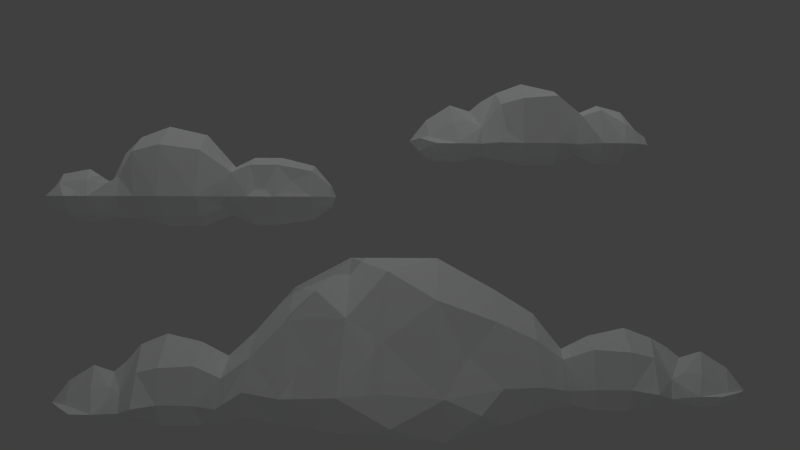 # Source: clouds.blend  (saved by Blender 2.69.0; exported with 4.5.12 LTS)
import bpy
from mathutils import Matrix  # noqa: F401  (used for matrix-valued properties, if any)

bpy.ops.wm.read_factory_settings(use_empty=True)
scene = bpy.context.scene
scene.name = 'Scene'

# ---- collections
col_collection_1 = bpy.data.collections.new('Collection 1'); scene.collection.children.link(col_collection_1)

# ---- materials (node trees are filled in below, after node groups)
mat_cloud1 = bpy.data.materials.new('cloud1')
mat_cloud1.alpha_threshold = 0.0
mat_cloud1.use_transparent_shadow = False
mat_cloud1.diffuse_color = (0.8573, 0.8689, 0.8689, 1.0)
mat_cloud1.roughness = 0.5
mat_cloud1.specular_intensity = 0.0
mat_cloud1.line_color = (0.0, 0.0, 0.0, 1.0)
mat_cloud2_001 = bpy.data.materials.new('cloud2.001')
mat_cloud2_001.alpha_threshold = 0.0
mat_cloud2_001.use_transparent_shadow = False
mat_cloud2_001.roughness = 0.5
mat_cloud2_001.specular_intensity = 0.0
mat_cloud2_001.line_color = (0.0, 0.0, 0.0, 1.0)
mat_cloud2 = bpy.data.materials.new('cloud2')
mat_cloud2.alpha_threshold = 0.0
mat_cloud2.use_transparent_shadow = False
mat_cloud2.roughness = 0.5
mat_cloud2.specular_intensity = 0.08763
mat_cloud2.line_color = (0.0, 0.0, 0.0, 1.0)

# ---- material node trees

# ---- world
world_world = bpy.data.worlds.new('World'); scene.world = world_world
world_world.color = (0.05088, 0.05088, 0.05088)
world_world.use_sun_shadow = False
world_world.sun_shadow_jitter_overblur = 0.0
world_world.cycles.sampling_method = 'MANUAL'
world_world.cycles.sample_map_resolution = 256

# ---- cameras
cam_camera = bpy.data.cameras.new('Camera')
cam_camera.clip_end = 100.0
cam_camera.lens = 35.0
cam_camera.sensor_width = 32.0
cam_camera.sensor_height = 18.0
cam_camera.ortho_scale = 7.314
cam_camera.dof.focus_distance = 0.0
cam_camera.dof.aperture_fstop = 128.0

# ---- lights
light_lamp_005 = bpy.data.lights.new('Lamp.005', 'POINT')
light_lamp_005.transmission_factor = 0.0
light_lamp_005.cutoff_distance = 30.0
light_lamp_005.energy = 36.0
light_lamp_005.shadow_buffer_clip_start = 1.001
light_lamp_005.shadow_soft_size = 0.1
light_lamp_005.shadow_maximum_resolution = 0.006
light_lamp_005.use_absolute_resolution = True
light_lamp_005.cycles.use_multiple_importance_sampling = False
light_lamp_004 = bpy.data.lights.new('Lamp.004', 'POINT')
light_lamp_004.transmission_factor = 0.0
light_lamp_004.cutoff_distance = 30.0
light_lamp_004.energy = 56.0
light_lamp_004.shadow_buffer_clip_start = 1.001
light_lamp_004.shadow_soft_size = 0.1
light_lamp_004.shadow_maximum_resolution = 0.006
light_lamp_004.use_absolute_resolution = True
light_lamp_004.cycles.use_multiple_importance_sampling = False
light_lamp_003 = bpy.data.lights.new('Lamp.003', 'POINT')
light_lamp_003.transmission_factor = 0.0
light_lamp_003.cutoff_distance = 30.0
light_lamp_003.energy = 100.0
light_lamp_003.shadow_buffer_clip_start = 1.001
light_lamp_003.shadow_soft_size = 0.1
light_lamp_003.shadow_maximum_resolution = 0.006
light_lamp_003.use_absolute_resolution = True
light_lamp_003.cycles.use_multiple_importance_sampling = False
light_lamp_002 = bpy.data.lights.new('Lamp.002', 'POINT')
light_lamp_002.transmission_factor = 0.0
light_lamp_002.cutoff_distance = 30.0
light_lamp_002.energy = 100.0
light_lamp_002.shadow_buffer_clip_start = 1.001
light_lamp_002.shadow_soft_size = 0.1
light_lamp_002.shadow_maximum_resolution = 0.006
light_lamp_002.use_absolute_resolution = True
light_lamp_002.cycles.use_multiple_importance_sampling = False
light_lamp_001 = bpy.data.lights.new('Lamp.001', 'POINT')
light_lamp_001.transmission_factor = 0.0
light_lamp_001.cutoff_distance = 30.0
light_lamp_001.energy = 100.0
light_lamp_001.shadow_buffer_clip_start = 1.001
light_lamp_001.shadow_soft_size = 0.1
light_lamp_001.shadow_maximum_resolution = 0.006
light_lamp_001.use_absolute_resolution = True
light_lamp_001.cycles.use_multiple_importance_sampling = False
light_lamp = bpy.data.lights.new('Lamp', 'POINT')
light_lamp.transmission_factor = 0.0
light_lamp.cutoff_distance = 30.0
light_lamp.energy = 100.0
light_lamp.shadow_buffer_clip_start = 1.001
light_lamp.shadow_soft_size = 0.1
light_lamp.shadow_maximum_resolution = 0.006
light_lamp.use_absolute_resolution = True
light_lamp.cycles.use_multiple_importance_sampling = False

# ---- meshes
me_plane_002 = bpy.data.meshes.new('Plane.002')
me_plane_002.from_pydata([(-7.176, 4.173, -4.512), (-8.485, 4.173, -6.036), (-7.77, 4.173, -6.072), (-7.16, 4.173, -5.973), (-6.792, 4.173, -4.067), (-6.131, 4.173, -3.8), (-5.258, 4.173, -3.997), (-4.594, 4.173, -4.34), (-4.732, 4.173, -6.084), (-5.284, 4.173, -6.184), (-6.134, 4.173, -6.184), (-6.74, 4.173, -6.029), (-8.889, 4.173, -5.767), (-9.052, 4.173, -5.548), (-8.621, 4.173, -4.999), (-7.992, 4.173, -4.604), (-7.482, 4.173, -4.763), (-7.176, 4.793, -5.63), (-8.301, 3.376, -5.682), (-7.77, 3.376, -5.682), (-7.16, 3.514, -5.677), (-6.792, 5.09, -5.438), (-6.131, 5.288, -5.334), (-5.258, 5.137, -5.339), (-4.594, 4.844, -5.373), (-4.732, 3.342, -5.516), (-5.284, 3.22, -5.409), (-6.134, 3.22, -5.409), (-6.74, 3.146, -5.498), (-8.78, 3.702, -5.52), (-8.621, 4.683, -5.634), (-7.992, 4.795, -5.63), (-7.482, 4.476, -5.641), (-4.594, 4.694, -4.812), (-2.94, 4.103, -2.623), (-3.078, 4.103, -5.936), (-2.94, 5.722, -5.163), (-3.078, 2.631, -5.119), (-4.594, 3.337, -4.771), (-2.94, 5.361, -3.199), (-2.94, 2.97, -3.309), (-2.94, 5.37, -5.817), (-3.078, 3.397, -5.897), (-4.594, 4.698, -5.949), (-4.049, 3.579, -5.733), (-3.911, 5.116, -5.852), (-3.911, 3.247, -4.27), (-3.911, 5.11, -4.131), (-7.176, 4.612, -5.813), (-6.792, 4.846, -5.945), (-6.131, 5.001, -6.033), (-5.258, 4.882, -5.966), (-7.482, 4.363, -5.892), (-8.621, 4.478, -6.014), (-7.992, 4.566, -6.085), (-7.176, 4.671, -5.247), (-6.769, 4.914, -4.703), (-6.131, 5.058, -4.559), (-5.258, 4.948, -4.669), (-7.482, 4.453, -5.477), (-8.621, 4.567, -5.545), (-7.992, 4.567, -5.091), (-7.176, 3.714, -5.219), (-6.699, 3.47, -4.676), (-6.131, 3.325, -4.533), (-5.258, 3.311, -4.476), (-7.472, 3.795, -5.083), (-8.54, 3.769, -5.537), (-7.912, 3.769, -5.082), (-8.301, 3.714, -5.876), (-7.77, 3.714, -5.876), (-7.16, 3.811, -5.805), (-4.049, 3.077, -5.05), (-3.911, 5.391, -5.137), (-3.911, 4.246, -5.852), (-3.911, 4.129, -3.717), (-4.732, 3.88, -5.882), (-5.284, 3.605, -5.956), (-6.134, 3.605, -5.956), (-6.74, 3.757, -5.845), (-8.795, 3.942, -5.818), (-1.547, 4.073, -1.877), (-1.719, 4.073, -6.264), (-1.547, 6.102, -5.217), (-1.719, 2.289, -5.011), (-1.547, 5.649, -2.656), (-1.547, 2.836, -3.258), (-1.547, 5.66, -6.046), (-1.719, 3.051, -5.977), (6.212, 4.173, -4.03), (7.521, 4.173, -5.554), (6.806, 4.173, -5.59), (6.196, 4.173, -5.491), (5.828, 4.173, -3.808), (5.167, 4.173, -3.565), (4.293, 4.173, -3.762), (3.63, 4.173, -4.096), (3.768, 4.173, -5.602), (4.32, 4.173, -5.702), (5.17, 4.173, -5.702), (5.776, 4.173, -5.547), (7.924, 4.173, -5.285), (8.088, 4.173, -5.066), (7.657, 4.173, -4.517), (7.028, 4.173, -4.123), (6.518, 4.173, -4.281), (6.212, 4.793, -5.148), (7.337, 3.492, -5.11), (6.806, 3.492, -5.11), (6.196, 3.613, -5.195), (5.828, 5.09, -4.956), (5.167, 5.288, -4.852), (4.293, 5.137, -4.857), (3.63, 4.844, -4.891), (3.768, 3.613, -5.034), (4.32, 3.22, -4.927), (5.17, 3.22, -4.927), (5.776, 3.146, -5.016), (7.816, 3.702, -5.038), (7.657, 4.683, -5.152), (7.028, 4.795, -5.148), (6.518, 4.476, -5.16), (3.63, 4.694, -4.331), (1.976, 4.103, -2.635), (2.114, 4.103, -5.882), (1.976, 5.722, -5.108), (2.114, 2.752, -4.849), (3.63, 3.703, -4.289), (1.976, 5.361, -3.212), (1.976, 2.97, -3.322), (1.976, 5.37, -5.763), (2.114, 3.397, -5.842), (3.63, 4.698, -5.467), (3.085, 3.579, -5.54), (2.947, 5.116, -5.659), (2.947, 3.247, -3.788), (2.947, 5.11, -3.649), (6.212, 4.612, -5.331), (5.828, 4.846, -5.463), (5.167, 5.001, -5.551), (4.293, 4.882, -5.484), (6.518, 4.363, -5.41), (7.657, 4.478, -5.532), (7.028, 4.566, -5.603), (6.212, 4.671, -4.765), (5.805, 4.914, -4.221), (5.167, 5.058, -4.077), (4.293, 4.948, -4.187), (6.518, 4.453, -4.995), (7.657, 4.567, -5.064), (7.028, 4.567, -4.609), (6.212, 3.714, -4.737), (5.735, 3.47, -4.194), (5.167, 3.325, -4.051), (4.293, 3.311, -3.995), (6.508, 3.795, -4.601), (7.576, 3.769, -5.055), (6.948, 3.769, -4.601), (7.337, 3.714, -5.394), (6.806, 3.714, -5.394), (6.196, 3.811, -5.323), (3.085, 3.077, -4.857), (2.947, 5.391, -4.944), (3.085, 4.129, -5.81), (2.947, 4.129, -3.235), (3.768, 3.88, -5.4), (4.32, 3.605, -5.474), (5.17, 3.605, -5.474), (5.776, 3.757, -5.363), (7.831, 3.942, -5.336), (0.5826, 4.073, -1.877), (0.7555, 4.073, -6.207), (0.5826, 6.102, -5.217), (0.7555, 2.381, -5.033), (0.5826, 5.649, -2.656), (0.5826, 2.654, -2.805), (0.5826, 5.66, -6.046), (0.7555, 3.188, -6.208), (-0.6659, 2.764, -3.773), (-2.391, 2.836, -4.109), (1.304, 2.784, -4.095), (-0.5867, 3.161, -2.161), (-2.279, 3.142, -2.646), (-0.4869, 2.557, -5.764), (-0.6659, 2.485, -4.943), (1.6, 2.551, -5.43)], [], [(8, 43, 45, 74), (44, 42, 72), (74, 44, 76, 8), (73, 36, 41, 45), (40, 46, 37), (75, 46, 34), (47, 39, 36, 73), (17, 48, 52, 32), (22, 23, 51, 50), (21, 22, 50, 49), (17, 21, 49, 48), (23, 24, 43, 51), (9, 51, 43, 8), (9, 10, 50, 51), (10, 11, 49, 50), (11, 3, 48, 49), (48, 3, 52), (30, 31, 54, 53), (31, 32, 52, 54), (2, 54, 52, 3), (2, 1, 53, 54), (13, 30, 53, 12), (12, 53, 1), (0, 55, 59, 16), (5, 6, 58, 57), (4, 5, 57, 56), (0, 4, 56, 55), (6, 7, 33, 58), (23, 58, 33, 24), (23, 22, 57, 58), (22, 21, 56, 57), (21, 17, 55, 56), (32, 59, 55, 17), (14, 15, 61, 60), (15, 16, 59, 61), (31, 61, 59, 32), (31, 30, 60, 61), (14, 60, 13), (30, 13, 60), (16, 66, 62, 0), (6, 5, 64, 65), (5, 4, 63, 64), (4, 0, 62, 63), (26, 65, 64, 27), (6, 65, 38, 7), (26, 25, 38, 65), (28, 63, 62, 20), (66, 19, 62), (27, 64, 63, 28), (15, 14, 67, 68), (19, 68, 67, 18), (66, 68, 19), (15, 68, 66, 16), (14, 13, 67), (13, 29, 67), (29, 18, 67), (27, 28, 79, 78), (26, 27, 78, 77), (26, 77, 76, 25), (75, 34, 39, 47), (7, 75, 47, 33), (33, 47, 73, 24), (38, 46, 75, 7), (28, 20, 71, 79), (20, 19, 70, 71), (19, 18, 69, 70), (18, 29, 80, 69), (13, 80, 29), (13, 12, 80), (12, 1, 69, 80), (1, 2, 70, 69), (2, 3, 71, 70), (3, 11, 79, 71), (11, 10, 78, 79), (10, 9, 77, 78), (9, 8, 76, 77), (25, 72, 46, 38), (24, 73, 45, 43), (44, 74, 35, 42), (76, 44, 72, 25), (45, 41, 35, 74), (19, 20, 62), (35, 82, 88, 42), (42, 84, 37), (41, 87, 82, 35), (36, 83, 87, 41), (40, 37, 179), (34, 40, 182), (39, 85, 83, 36), (34, 81, 85, 39), (163, 133, 131, 124), (133, 161, 126, 131), (134, 163, 124, 130), (162, 134, 130, 125), (161, 135, 129, 126), (135, 164, 123, 129), (136, 162, 125, 128), (106, 121, 141, 137), (111, 139, 140, 112), (110, 138, 139, 111), (106, 137, 138, 110), (112, 140, 132, 113), (98, 97, 132, 140), (98, 140, 139, 99), (99, 139, 138, 100), (100, 138, 137, 92), (137, 141, 92), (119, 142, 143, 120), (120, 143, 141, 121), (91, 92, 141, 143), (91, 143, 142, 90), (102, 101, 142, 119), (101, 90, 142), (89, 105, 148, 144), (94, 146, 147, 95), (93, 145, 146, 94), (89, 144, 145, 93), (95, 147, 122, 96), (112, 113, 122, 147), (112, 147, 146, 111), (111, 146, 145, 110), (110, 145, 144, 106), (121, 106, 144, 148), (103, 149, 150, 104), (104, 150, 148, 105), (120, 121, 148, 150), (120, 150, 149, 119), (103, 102, 149), (119, 149, 102), (105, 89, 151, 155), (95, 154, 153, 94), (94, 153, 152, 93), (93, 152, 151, 89), (115, 116, 153, 154), (95, 96, 127, 154), (115, 154, 127, 114), (117, 109, 151, 152), (155, 151, 108), (116, 117, 152, 153), (104, 157, 156, 103), (108, 107, 156, 157), (155, 108, 157), (104, 105, 155, 157), (103, 156, 102), (102, 156, 118), (118, 156, 107), (116, 167, 168, 117), (115, 166, 167, 116), (115, 114, 165, 166), (164, 136, 128, 123), (96, 122, 136, 164), (122, 113, 162, 136), (127, 96, 164, 135), (117, 168, 160, 109), (109, 160, 159, 108), (108, 159, 158, 107), (107, 158, 169, 118), (102, 118, 169), (102, 169, 101), (101, 169, 158, 90), (90, 158, 159, 91), (91, 159, 160, 92), (92, 160, 168, 100), (100, 168, 167, 99), (99, 167, 166, 98), (98, 166, 165, 97), (114, 127, 135, 161), (113, 132, 134, 162), (132, 97, 163, 134), (165, 114, 161, 133), (97, 165, 133, 163), (108, 151, 109), (124, 131, 177, 171), (173, 185, 126), (130, 124, 171, 176), (125, 130, 176, 172), (86, 40, 179), (129, 123, 170, 175), (128, 125, 172, 174), (123, 128, 174, 170), (170, 181, 175), (178, 175, 181), (85, 81, 170, 174), (85, 174, 172, 83), (87, 83, 172, 176), (87, 176, 171, 82), (88, 82, 171, 177), (177, 183, 88), (86, 84, 178), (84, 183, 184), (175, 178, 173), (84, 179, 37), (86, 179, 84), (175, 173, 180), (175, 180, 129), (129, 180, 126), (173, 126, 180), (178, 181, 86), (81, 86, 181), (170, 81, 181), (86, 182, 40), (81, 182, 86), (81, 34, 182), (46, 40, 34), (84, 42, 88), (72, 42, 37), (37, 46, 72), (88, 183, 84), (178, 84, 184), (177, 173, 183), (183, 173, 184), (178, 184, 173), (131, 126, 185), (177, 131, 185), (177, 185, 173)])
_uv = me_plane_002.uv_layers.new(name='UVMap')
_uv.uv.foreach_set('vector', [0.2287, 0.4763, 0.2358, 0.5081, 0.2781, 0.5285, 0.2774, 0.48, 0.2712, 0.4404, 0.3267, 0.436, 0.2694, 0.3938, 0.2774, 0.48, 0.2712, 0.4404, 0.2317, 0.457, 0.2287, 0.4763, 0.2726, 0.569, 0.3253, 0.583, 0.3308, 0.5431, 0.2781, 0.5285, 0.3959, 0.2388, 0.3189, 0.2417, 0.3421, 0.3223, 0.338, 0.1827, 0.3189, 0.2417, 0.4097, 0.1832, 0.3349, 0.1203, 0.402, 0.1279, 0.3612, 0.0351, 0.3096, 0.06599, 0.09753, 0.5074, 0.0994, 0.4934, 0.08118, 0.478, 0.07909, 0.4935, 0.1475, 0.5471, 0.195, 0.5481, 0.197, 0.5122, 0.1536, 0.5105, 0.1143, 0.53, 0.1475, 0.5471, 0.1536, 0.5105, 0.1223, 0.5022, 0.09753, 0.5074, 0.1143, 0.53, 0.1223, 0.5022, 0.0994, 0.4934, 0.195, 0.5481, 0.2335, 0.5422, 0.2358, 0.5081, 0.197, 0.5122, 0.1991, 0.474, 0.197, 0.5122, 0.2358, 0.5081, 0.2287, 0.4763, 0.1991, 0.474, 0.1574, 0.4705, 0.1536, 0.5105, 0.197, 0.5122, 0.1574, 0.4705, 0.1255, 0.4677, 0.1223, 0.5022, 0.1536, 0.5105, 0.1255, 0.4677, 0.1015, 0.4663, 0.0994, 0.4934, 0.1223, 0.5022, 0.0994, 0.4934, 0.1015, 0.4663, 0.08118, 0.478, 0.01672, 0.4838, 0.04676, 0.4983, 0.05186, 0.4751, 0.02903, 0.4667, 0.04676, 0.4983, 0.07909, 0.4935, 0.08118, 0.478, 0.05186, 0.4751, 0.06662, 0.4616, 0.05186, 0.4751, 0.08118, 0.478, 0.1015, 0.4663, 0.06662, 0.4616, 0.03559, 0.4554, 0.02903, 0.4667, 0.05186, 0.4751, 0.0001069, 0.4514, 0.01672, 0.4838, 0.02903, 0.4667, 0.01439, 0.4536, 0.01439, 0.4536, 0.02903, 0.4667, 0.03559, 0.4554, 0.1206, 0.1745, 0.1022, 0.1232, 0.07697, 0.124, 0.0952, 0.1737, 0.1784, 0.1751, 0.2191, 0.1751, 0.2183, 0.1197, 0.173, 0.1265, 0.1503, 0.1749, 0.1784, 0.1751, 0.173, 0.1265, 0.1406, 0.1316, 0.1206, 0.1745, 0.1503, 0.1749, 0.1406, 0.1316, 0.1022, 0.1232, 0.2191, 0.1751, 0.2718, 0.1731, 0.2651, 0.1183, 0.2183, 0.1197, 0.2154, 0.08082, 0.2183, 0.1197, 0.2651, 0.1183, 0.2572, 0.07954, 0.2154, 0.08082, 0.1636, 0.0838, 0.173, 0.1265, 0.2183, 0.1197, 0.1636, 0.0838, 0.1232, 0.0951, 0.1406, 0.1316, 0.173, 0.1265, 0.1232, 0.0951, 0.09393, 0.1021, 0.1022, 0.1232, 0.1406, 0.1316, 0.07303, 0.1151, 0.07697, 0.124, 0.1022, 0.1232, 0.09393, 0.1021, 0.03398, 0.1779, 0.06211, 0.1762, 0.05498, 0.1512, 0.01562, 0.1514, 0.06211, 0.1762, 0.0952, 0.1737, 0.07697, 0.124, 0.05498, 0.1512, 0.04072, 0.125, 0.05498, 0.1512, 0.07697, 0.124, 0.07303, 0.1151, 0.04072, 0.125, 0.01195, 0.1444, 0.01562, 0.1514, 0.05498, 0.1512, 0.03398, 0.1779, 0.01562, 0.1514, 0.0001069, 0.1791, 0.01195, 0.1444, 0.0001069, 0.1791, 0.01562, 0.1514, 0.0952, 0.1737, 0.08603, 0.2084, 0.0992, 0.2225, 0.1206, 0.1745, 0.2191, 0.1751, 0.1784, 0.1751, 0.1729, 0.2233, 0.2185, 0.2275, 0.1784, 0.1751, 0.1503, 0.1749, 0.1425, 0.2177, 0.1729, 0.2233, 0.1503, 0.1749, 0.1206, 0.1745, 0.0992, 0.2225, 0.1425, 0.2177, 0.2073, 0.2801, 0.2185, 0.2275, 0.1729, 0.2233, 0.1581, 0.2684, 0.2191, 0.1751, 0.2185, 0.2275, 0.2609, 0.2468, 0.2718, 0.1731, 0.2073, 0.2801, 0.2378, 0.2929, 0.2609, 0.2468, 0.2185, 0.2275, 0.1223, 0.262, 0.1425, 0.2177, 0.0992, 0.2225, 0.09033, 0.2504, 0.08603, 0.2084, 0.05678, 0.2427, 0.0992, 0.2225, 0.1581, 0.2684, 0.1729, 0.2233, 0.1425, 0.2177, 0.1223, 0.262, 0.06211, 0.1762, 0.03398, 0.1779, 0.02128, 0.2079, 0.06179, 0.204, 0.05678, 0.2427, 0.06179, 0.204, 0.02128, 0.2079, 0.02934, 0.2328, 0.08603, 0.2084, 0.06179, 0.204, 0.05678, 0.2427, 0.06211, 0.1762, 0.06179, 0.204, 0.08603, 0.2084, 0.0952, 0.1737, 0.03398, 0.1779, 0.0001069, 0.1791, 0.02128, 0.2079, 0.0001069, 0.1791, 0.007651, 0.2081, 0.02128, 0.2079, 0.007651, 0.2081, 0.02934, 0.2328, 0.02128, 0.2079, 0.1615, 0.4054, 0.1285, 0.4055, 0.1263, 0.4431, 0.1594, 0.4402, 0.2061, 0.4097, 0.1615, 0.4054, 0.1594, 0.4402, 0.2018, 0.4436, 0.2061, 0.4097, 0.2018, 0.4436, 0.2317, 0.457, 0.2338, 0.422, 0.338, 0.1827, 0.4097, 0.1832, 0.402, 0.1279, 0.3349, 0.1203, 0.2718, 0.1731, 0.338, 0.1827, 0.3349, 0.1203, 0.2651, 0.1183, 0.2651, 0.1183, 0.3349, 0.1203, 0.3096, 0.06599, 0.2572, 0.07954, 0.2609, 0.2468, 0.3189, 0.2417, 0.338, 0.1827, 0.2718, 0.1731, 0.1285, 0.4055, 0.1047, 0.4261, 0.1033, 0.4436, 0.1263, 0.4431, 0.1047, 0.4261, 0.07256, 0.4159, 0.0704, 0.4363, 0.1033, 0.4436, 0.07256, 0.4159, 0.04462, 0.4135, 0.04411, 0.4336, 0.0704, 0.4363, 0.04462, 0.4135, 0.01438, 0.4255, 0.0206, 0.4437, 0.04411, 0.4336, 0.0001069, 0.4514, 0.0206, 0.4437, 0.01438, 0.4255, 0.0001069, 0.4514, 0.01439, 0.4536, 0.0206, 0.4437, 0.01439, 0.4536, 0.03559, 0.4554, 0.04411, 0.4336, 0.0206, 0.4437, 0.03559, 0.4554, 0.06662, 0.4616, 0.0704, 0.4363, 0.04411, 0.4336, 0.06662, 0.4616, 0.1015, 0.4663, 0.1033, 0.4436, 0.0704, 0.4363, 0.1015, 0.4663, 0.1255, 0.4677, 0.1263, 0.4431, 0.1033, 0.4436, 0.1255, 0.4677, 0.1574, 0.4705, 0.1594, 0.4402, 0.1263, 0.4431, 0.1574, 0.4705, 0.1991, 0.474, 0.2018, 0.4436, 0.1594, 0.4402, 0.1991, 0.474, 0.2287, 0.4763, 0.2317, 0.457, 0.2018, 0.4436, 0.2378, 0.2929, 0.2895, 0.2819, 0.3189, 0.2417, 0.2609, 0.2468, 0.2335, 0.5422, 0.2726, 0.569, 0.2781, 0.5285, 0.2358, 0.5081, 0.2712, 0.4404, 0.2774, 0.48, 0.3247, 0.4738, 0.3267, 0.436, 0.2317, 0.457, 0.2712, 0.4404, 0.2694, 0.3938, 0.2338, 0.422, 0.2781, 0.5285, 0.3308, 0.5431, 0.3247, 0.4738, 0.2774, 0.48, 0.05678, 0.2427, 0.09033, 0.2504, 0.0992, 0.2225, 0.3247, 0.4738, 0.3967, 0.4748, 0.3981, 0.4222, 0.3267, 0.436, 0.3267, 0.436, 0.3958, 0.3584, 0.3243, 0.3779, 0.3308, 0.5431, 0.4046, 0.5524, 0.3967, 0.4748, 0.3247, 0.4738, 0.3253, 0.583, 0.4009, 0.6006, 0.4046, 0.5524, 0.3308, 0.5431, 0.3959, 0.2388, 0.3421, 0.3223, 0.4036, 0.2855, 0.4097, 0.1832, 0.3959, 0.2388, 0.4329, 0.2229, 0.402, 0.1279, 0.4632, 0.1252, 0.439, 0.0001069, 0.3612, 0.0351, 0.4097, 0.1832, 0.4688, 0.1872, 0.4632, 0.1252, 0.402, 0.1279, 0.6377, 0.4835, 0.6389, 0.4502, 0.5847, 0.4447, 0.5854, 0.4809, 0.6389, 0.4502, 0.6478, 0.4051, 0.5972, 0.3839, 0.5847, 0.4447, 0.6275, 0.5352, 0.6377, 0.4835, 0.5854, 0.4809, 0.5771, 0.5464, 0.6369, 0.5743, 0.6275, 0.5352, 0.5771, 0.5464, 0.5837, 0.5844, 0.7093, 0.2845, 0.6711, 0.2333, 0.6141, 0.2427, 0.6556, 0.3163, 0.6711, 0.2333, 0.6564, 0.1803, 0.6024, 0.1836, 0.6141, 0.2427, 0.6609, 0.1268, 0.6878, 0.05997, 0.6372, 0.02849, 0.6075, 0.1225, 0.8149, 0.525, 0.8339, 0.5126, 0.8328, 0.4973, 0.8139, 0.5112, 0.764, 0.5614, 0.7594, 0.525, 0.7153, 0.5251, 0.7173, 0.561, 0.7973, 0.5462, 0.7909, 0.5185, 0.7594, 0.525, 0.764, 0.5614, 0.8149, 0.525, 0.8139, 0.5112, 0.7909, 0.5185, 0.7973, 0.5462, 0.7173, 0.561, 0.7153, 0.5251, 0.6745, 0.5216, 0.68, 0.5562, 0.7145, 0.4855, 0.6804, 0.4842, 0.6745, 0.5216, 0.7153, 0.5251, 0.7145, 0.4855, 0.7153, 0.5251, 0.7594, 0.525, 0.7579, 0.4848, 0.7579, 0.4848, 0.7594, 0.525, 0.7909, 0.5185, 0.7899, 0.4841, 0.7899, 0.4841, 0.7909, 0.5185, 0.8139, 0.5112, 0.8137, 0.4844, 0.8139, 0.5112, 0.8328, 0.4973, 0.8137, 0.4844, 0.8957, 0.5066, 0.8842, 0.4892, 0.8616, 0.4963, 0.8653, 0.5193, 0.8653, 0.5193, 0.8616, 0.4963, 0.8328, 0.4973, 0.8339, 0.5126, 0.8481, 0.4823, 0.8137, 0.4844, 0.8328, 0.4973, 0.8616, 0.4963, 0.8481, 0.4823, 0.8616, 0.4963, 0.8842, 0.4892, 0.8783, 0.478, 0.9132, 0.475, 0.899, 0.4769, 0.8842, 0.4892, 0.8957, 0.5066, 0.899, 0.4769, 0.8783, 0.478, 0.8842, 0.4892, 0.8826, 0.1551, 0.9067, 0.1516, 0.9181, 0.1012, 0.8934, 0.1039, 0.8285, 0.1622, 0.8257, 0.1176, 0.7808, 0.1187, 0.7858, 0.1668, 0.8591, 0.1581, 0.8573, 0.1175, 0.8257, 0.1176, 0.8285, 0.1622, 0.8826, 0.1551, 0.8934, 0.1039, 0.8573, 0.1175, 0.8591, 0.1581, 0.7858, 0.1668, 0.7808, 0.1187, 0.7288, 0.1263, 0.7366, 0.1724, 0.7772, 0.07964, 0.7336, 0.08407, 0.7288, 0.1263, 0.7808, 0.1187, 0.7772, 0.07964, 0.7808, 0.1187, 0.8257, 0.1176, 0.8281, 0.07464, 0.8281, 0.07464, 0.8257, 0.1176, 0.8573, 0.1175, 0.8689, 0.07952, 0.8689, 0.07952, 0.8573, 0.1175, 0.8934, 0.1039, 0.8986, 0.08214, 0.9208, 0.09211, 0.8986, 0.08214, 0.8934, 0.1039, 0.9181, 0.1012, 0.9666, 0.1486, 0.9815, 0.1205, 0.943, 0.125, 0.939, 0.1502, 0.939, 0.1502, 0.943, 0.125, 0.9181, 0.1012, 0.9067, 0.1516, 0.9537, 0.0976, 0.9208, 0.09211, 0.9181, 0.1012, 0.943, 0.125, 0.9537, 0.0976, 0.943, 0.125, 0.9815, 0.1205, 0.9843, 0.1132, 0.9666, 0.1486, 0.9999, 0.146, 0.9815, 0.1205, 0.9843, 0.1132, 0.9815, 0.1205, 0.9999, 0.146, 0.9067, 0.1516, 0.8826, 0.1551, 0.9078, 0.2004, 0.9194, 0.1846, 0.7858, 0.1668, 0.7939, 0.2101, 0.8344, 0.2044, 0.8285, 0.1622, 0.8285, 0.1622, 0.8344, 0.2044, 0.864, 0.1978, 0.8591, 0.1581, 0.8591, 0.1581, 0.864, 0.1978, 0.9078, 0.2004, 0.8826, 0.1551, 0.8009, 0.26, 0.8497, 0.2483, 0.8344, 0.2044, 0.7939, 0.2101, 0.7858, 0.1668, 0.7366, 0.1724, 0.7365, 0.2155, 0.7939, 0.2101, 0.8009, 0.26, 0.7939, 0.2101, 0.7365, 0.2155, 0.7604, 0.2689, 0.8854, 0.241, 0.9199, 0.2254, 0.9078, 0.2004, 0.864, 0.1978, 0.9194, 0.1846, 0.9078, 0.2004, 0.9494, 0.2076, 0.8497, 0.2483, 0.8854, 0.241, 0.864, 0.1978, 0.8344, 0.2044, 0.939, 0.1502, 0.9426, 0.1771, 0.9822, 0.1761, 0.9666, 0.1486, 0.9494, 0.2076, 0.9747, 0.1941, 0.9822, 0.1761, 0.9426, 0.1771, 0.9194, 0.1846, 0.9494, 0.2076, 0.9426, 0.1771, 0.939, 0.1502, 0.9067, 0.1516, 0.9194, 0.1846, 0.9426, 0.1771, 0.9666, 0.1486, 0.9822, 0.1761, 0.9999, 0.146, 0.9999, 0.146, 0.9822, 0.1761, 0.9954, 0.1751, 0.9954, 0.1751, 0.9822, 0.1761, 0.9747, 0.1941, 0.7593, 0.4196, 0.7583, 0.4543, 0.7908, 0.4598, 0.7918, 0.4226, 0.715, 0.4191, 0.7155, 0.4536, 0.7583, 0.4543, 0.7593, 0.4196, 0.715, 0.4191, 0.6832, 0.4361, 0.6814, 0.4619, 0.7155, 0.4536, 0.6564, 0.1803, 0.6609, 0.1268, 0.6075, 0.1225, 0.6024, 0.1836, 0.7366, 0.1724, 0.7288, 0.1263, 0.6609, 0.1268, 0.6564, 0.1803, 0.7288, 0.1263, 0.7336, 0.08407, 0.6878, 0.05997, 0.6609, 0.1268, 0.7365, 0.2155, 0.7366, 0.1724, 0.6564, 0.1803, 0.6711, 0.2333, 0.7918, 0.4226, 0.7908, 0.4598, 0.8136, 0.4618, 0.8136, 0.4492, 0.8136, 0.4492, 0.8136, 0.4618, 0.8462, 0.4578, 0.8456, 0.4395, 0.8456, 0.4395, 0.8462, 0.4578, 0.871, 0.4574, 0.8728, 0.4396, 0.8728, 0.4396, 0.871, 0.4574, 0.8932, 0.467, 0.8995, 0.449, 0.9132, 0.475, 0.8995, 0.449, 0.8932, 0.467, 0.9132, 0.475, 0.8932, 0.467, 0.899, 0.4769, 0.899, 0.4769, 0.8932, 0.467, 0.871, 0.4574, 0.8783, 0.478, 0.8783, 0.478, 0.871, 0.4574, 0.8462, 0.4578, 0.8481, 0.4823, 0.8481, 0.4823, 0.8462, 0.4578, 0.8136, 0.4618, 0.8137, 0.4844, 0.8137, 0.4844, 0.8136, 0.4618, 0.7908, 0.4598, 0.7899, 0.4841, 0.7899, 0.4841, 0.7908, 0.4598, 0.7583, 0.4543, 0.7579, 0.4848, 0.7579, 0.4848, 0.7583, 0.4543, 0.7155, 0.4536, 0.7145, 0.4855, 0.7145, 0.4855, 0.7155, 0.4536, 0.6814, 0.4619, 0.6804, 0.4842, 0.7604, 0.2689, 0.7365, 0.2155, 0.6711, 0.2333, 0.7093, 0.2845, 0.68, 0.5562, 0.6745, 0.5216, 0.6275, 0.5352, 0.6369, 0.5743, 0.6745, 0.5216, 0.6804, 0.4842, 0.6377, 0.4835, 0.6275, 0.5352, 0.6814, 0.4619, 0.6832, 0.4361, 0.6478, 0.4051, 0.6389, 0.4502, 0.6804, 0.4842, 0.6814, 0.4619, 0.6389, 0.4502, 0.6377, 0.4835, 0.9494, 0.2076, 0.9078, 0.2004, 0.9199, 0.2254, 0.5854, 0.4809, 0.5847, 0.4447, 0.5159, 0.437, 0.5157, 0.4789, 0.5267, 0.3675, 0.5607, 0.3993, 0.5972, 0.3839, 0.5771, 0.5464, 0.5854, 0.4809, 0.5157, 0.4789, 0.5059, 0.5543, 0.5837, 0.5844, 0.5771, 0.5464, 0.5059, 0.5543, 0.5104, 0.6006, 0.4559, 0.2595, 0.3959, 0.2388, 0.4036, 0.2855, 0.6141, 0.2427, 0.6024, 0.1836, 0.5402, 0.1862, 0.5484, 0.2467, 0.6075, 0.1225, 0.6372, 0.02849, 0.561, 0.0001069, 0.543, 0.1223, 0.6024, 0.1836, 0.6075, 0.1225, 0.543, 0.1223, 0.5402, 0.1862, 0.5402, 0.1862, 0.5022, 0.2205, 0.5484, 0.2467, 0.4938, 0.2898, 0.5484, 0.2467, 0.5022, 0.2205, 0.4632, 0.1252, 0.4688, 0.1872, 0.5402, 0.1862, 0.543, 0.1223, 0.4632, 0.1252, 0.543, 0.1223, 0.561, 0.0001069, 0.439, 0.0001069, 0.4046, 0.5524, 0.4009, 0.6006, 0.5104, 0.6006, 0.5059, 0.5543, 0.4046, 0.5524, 0.5059, 0.5543, 0.5157, 0.4789, 0.3967, 0.4748, 0.3981, 0.4222, 0.3967, 0.4748, 0.5157, 0.4789, 0.5159, 0.437, 0.5159, 0.437, 0.4596, 0.398, 0.3981, 0.4222, 0.4559, 0.2595, 0.4254, 0.354, 0.4938, 0.2898, 0.3958, 0.3584, 0.4596, 0.398, 0.4526, 0.3559, 0.5484, 0.2467, 0.4938, 0.2898, 0.5781, 0.3557, 0.4254, 0.354, 0.4036, 0.2855, 0.3421, 0.3223, 0.4559, 0.2595, 0.4036, 0.2855, 0.4254, 0.354, 0.5484, 0.2467, 0.5781, 0.3557, 0.5975, 0.2924, 0.5484, 0.2467, 0.5975, 0.2924, 0.6141, 0.2427, 0.6141, 0.2427, 0.5975, 0.2924, 0.6556, 0.3163, 0.5781, 0.3557, 0.6556, 0.3163, 0.5975, 0.2924, 0.4938, 0.2898, 0.5022, 0.2205, 0.4559, 0.2595, 0.4688, 0.1872, 0.4559, 0.2595, 0.5022, 0.2205, 0.5402, 0.1862, 0.4688, 0.1872, 0.5022, 0.2205, 0.4559, 0.2595, 0.4329, 0.2229, 0.3959, 0.2388, 0.4688, 0.1872, 0.4329, 0.2229, 0.4559, 0.2595, 0.4688, 0.1872, 0.4097, 0.1832, 0.4329, 0.2229, 0.3189, 0.2417, 0.3959, 0.2388, 0.4097, 0.1832, 0.3958, 0.3584, 0.3267, 0.436, 0.3981, 0.4222, 0.2694, 0.3938, 0.3267, 0.436, 0.3243, 0.3779, 0.3421, 0.3223, 0.3189, 0.2417, 0.2895, 0.2819, 0.3981, 0.4222, 0.4596, 0.398, 0.3958, 0.3584, 0.4938, 0.2898, 0.4254, 0.354, 0.4911, 0.3547, 0.5159, 0.437, 0.5267, 0.3675, 0.4596, 0.398, 0.4596, 0.398, 0.5267, 0.3675, 0.4526, 0.3559, 0.4938, 0.2898, 0.4911, 0.3547, 0.5781, 0.3557, 0.5847, 0.4447, 0.5972, 0.3839, 0.5607, 0.3993, 0.5159, 0.437, 0.5847, 0.4447, 0.5607, 0.3993, 0.5159, 0.437, 0.5607, 0.3993, 0.5267, 0.3675])
me_plane_002.materials.append(mat_cloud1)
me_plane_002.materials.append(mat_cloud2_001)
me_plane_002.use_remesh_preserve_volume = False
me_plane_002.use_remesh_preserve_attributes = False
me_plane_002.use_mirror_vertex_groups = False
me_plane_002.update()
me_plane_001 = bpy.data.meshes.new('Plane.001')
me_plane_001.from_pydata([(-0.8858, -0.5032, 0.4384), (-2.195, -0.5032, -1.086), (-1.48, -0.5032, -1.122), (-0.8698, -0.5032, -1.023), (-0.5018, -0.5032, 0.6601), (0.1593, -0.5032, 0.9037), (1.033, -0.5032, 0.7064), (1.696, -0.5032, 0.15), (2.141, -0.5032, 0.3339), (2.76, -0.5032, 0.1604), (3.031, -0.5032, -0.2108), (3.355, -0.501, -0.5042), (3.355, -0.501, -0.8202), (3.029, -0.5032, -1.063), (2.724, -0.5032, -1.206), (2.126, -0.5032, -1.206), (1.558, -0.5032, -0.9522), (1.007, -0.5032, -1.234), (0.1564, -0.5032, -1.234), (-0.4493, -0.5032, -1.079), (-2.598, -0.5032, -0.8172), (-2.762, -0.5032, -0.5975), (-2.331, -0.5032, -0.04901), (-1.702, -0.5032, 0.3456), (-1.192, -0.5032, 0.1871), (-0.8858, 0.1169, -0.6798), (-2.01, -1.3, -0.7316), (-1.48, -1.3, -0.7316), (-0.8698, -1.162, -0.7266), (-0.5018, 0.4144, -0.6689), (0.1593, 0.6123, -0.6617), (1.033, 0.4606, -0.6672), (1.696, 0.1681, -0.6779), (2.141, 0.5064, -0.6656), (2.705, 0.5064, -0.6656), (3.031, 0.1991, -0.6768), (3.355, -0.1836, -0.6895), (3.355, -0.878, -0.7149), (3.029, -1.218, -0.7286), (2.724, -1.417, -0.7359), (2.126, -1.417, -0.7359), (1.558, -1.063, -0.723), (1.007, -1.456, -0.7373), (0.1564, -1.456, -0.7373), (-0.4493, -1.53, -0.7294), (-2.49, -0.974, -0.5695), (-2.331, 0.006915, -0.6838), (-1.702, 0.1194, -0.6797), (-1.192, -0.1999, -0.6914), (3.499, -0.5152, -0.715), (1.696, 0.01844, -0.02152), (2.141, 0.2819, 0.1565), (2.76, 0.2819, -0.188), (3.031, 0.04259, -0.3939), (3.355, -0.2554, -0.525), (1.696, -0.9727, 0.008686), (2.141, -1.126, 0.13), (2.76, -1.126, -0.2145), (3.031, -0.9945, -0.361), (3.355, -0.7218, -0.5316), (1.696, 0.02195, -0.8538), (2.141, 0.3302, -0.9539), (2.76, 0.3302, -0.9539), (3.031, 0.0502, -0.863), (3.355, -0.3192, -0.773), (-0.8858, -0.06394, -0.8629), (-0.5018, 0.1698, -0.9949), (0.1593, 0.3253, -1.083), (1.033, 0.2062, -1.015), (-1.192, -0.3128, -0.9417), (-2.331, -0.1978, -1.064), (-1.702, -0.11, -1.134), (-0.8858, -0.004828, -0.297), (-0.4783, 0.2383, 0.2474), (0.1593, 0.3822, 0.3911), (1.033, 0.2719, 0.281), (-1.192, -0.2229, -0.527), (-2.331, -0.1092, -0.5953), (-1.702, -0.1092, -0.1407), (-0.8858, -0.9617, -0.2688), (-0.4082, -1.206, 0.2744), (0.1593, -1.351, 0.4173), (1.033, -1.365, 0.4736), (-1.182, -0.8812, -0.1326), (-2.25, -0.9065, -0.513), (-1.621, -0.9065, -0.1323), (-2.01, -0.9619, -0.9259), (-1.48, -0.9619, -0.9259), (-0.8698, -0.8651, -0.855), (3.303, -0.74, -0.7428), (3.029, -0.9044, -0.8838), (2.724, -1.043, -0.9856), (2.126, -1.043, -0.9856), (1.558, -0.796, -0.8044), (1.007, -1.071, -1.006), (0.1564, -1.071, -1.006), (-0.4493, -0.9194, -0.8947), (-2.505, -0.7337, -0.8682)], [], [(11, 54, 53, 10), (10, 53, 52, 9), (9, 52, 51, 8), (8, 51, 50, 7), (34, 33, 51, 52), (33, 32, 50, 51), (35, 34, 52, 53), (36, 35, 53, 54), (11, 49, 36, 54), (10, 58, 59, 11), (9, 57, 58, 10), (8, 56, 57, 9), (7, 55, 56, 8), (39, 57, 56, 40), (40, 56, 55, 41), (38, 58, 57, 39), (37, 59, 58, 38), (11, 59, 37, 49), (36, 64, 63, 35), (35, 63, 62, 34), (34, 62, 61, 33), (33, 61, 60, 32), (13, 14, 62, 63), (14, 15, 61, 62), (15, 16, 60, 61), (12, 13, 63, 64), (49, 12, 64, 36), (25, 65, 69, 48), (30, 31, 68, 67), (29, 30, 67, 66), (25, 29, 66, 65), (31, 32, 60, 68), (17, 68, 60, 16), (17, 18, 67, 68), (18, 19, 66, 67), (19, 3, 65, 66), (65, 3, 69), (46, 47, 71, 70), (47, 48, 69, 71), (2, 71, 69, 3), (2, 1, 70, 71), (21, 46, 70, 20), (20, 70, 1), (0, 72, 76, 24), (5, 6, 75, 74), (4, 5, 74, 73), (0, 4, 73, 72), (6, 7, 50, 75), (31, 75, 50, 32), (31, 30, 74, 75), (30, 29, 73, 74), (29, 25, 72, 73), (48, 76, 72, 25), (22, 23, 78, 77), (23, 24, 76, 78), (47, 78, 76, 48), (47, 46, 77, 78), (22, 77, 21), (46, 21, 77), (24, 83, 79, 0), (6, 5, 81, 82), (5, 4, 80, 81), (4, 0, 79, 80), (42, 82, 81, 43), (6, 82, 55, 7), (42, 41, 55, 82), (44, 80, 79, 28), (83, 27, 79), (43, 81, 80, 44), (23, 22, 84, 85), (27, 85, 84, 26), (83, 85, 27), (23, 85, 83, 24), (22, 21, 84), (21, 45, 84), (45, 26, 84), (43, 44, 96, 95), (42, 43, 95, 94), (42, 94, 93, 41), (41, 93, 92, 40), (40, 92, 91, 39), (39, 91, 90, 38), (38, 90, 89, 37), (44, 28, 88, 96), (28, 27, 87, 88), (27, 26, 86, 87), (26, 45, 97, 86), (21, 97, 45), (21, 20, 97), (20, 1, 86, 97), (1, 2, 87, 86), (2, 3, 88, 87), (3, 19, 96, 88), (19, 18, 95, 96), (18, 17, 94, 95), (17, 16, 93, 94), (16, 15, 92, 93), (15, 14, 91, 92), (14, 13, 90, 91), (13, 12, 89, 90), (12, 49, 89), (27, 28, 79), (37, 89, 49)])
_uv = me_plane_001.uv_layers.new(name='UVMap')
_uv.uv.foreach_set('vector', [0.9578, 0.3252, 0.9541, 0.3621, 0.896, 0.4022, 0.8925, 0.3162, 0.8925, 0.3162, 0.896, 0.4022, 0.8379, 0.4187, 0.8324, 0.3085, 0.8324, 0.3085, 0.8379, 0.4187, 0.753, 0.3947, 0.7508, 0.2974, 0.7508, 0.2974, 0.753, 0.3947, 0.6666, 0.3855, 0.6824, 0.2863, 0.8552, 0.4975, 0.7589, 0.5178, 0.753, 0.3947, 0.8379, 0.4187, 0.7589, 0.5178, 0.67, 0.5042, 0.6666, 0.3855, 0.753, 0.3947, 0.9186, 0.4503, 0.8552, 0.4975, 0.8379, 0.4187, 0.896, 0.4022, 0.9732, 0.3841, 0.9186, 0.4503, 0.896, 0.4022, 0.9541, 0.3621, 0.9578, 0.3252, 0.9999, 0.3289, 0.9732, 0.3841, 0.9541, 0.3621, 0.8925, 0.3162, 0.9144, 0.2427, 0.9648, 0.2918, 0.9578, 0.3252, 0.8324, 0.3085, 0.8713, 0.2195, 0.9144, 0.2427, 0.8925, 0.3162, 0.7508, 0.2974, 0.7746, 0.2167, 0.8713, 0.2195, 0.8324, 0.3085, 0.6824, 0.2863, 0.6969, 0.1982, 0.7746, 0.2167, 0.7508, 0.2974, 0.9193, 0.137, 0.8713, 0.2195, 0.7746, 0.2167, 0.826, 0.08267, 0.826, 0.08267, 0.7746, 0.2167, 0.6969, 0.1982, 0.7144, 0.06118, 0.9581, 0.1874, 0.9144, 0.2427, 0.8713, 0.2195, 0.9193, 0.137, 0.992, 0.2625, 0.9648, 0.2918, 0.9144, 0.2427, 0.9581, 0.1874, 0.9578, 0.3252, 0.9648, 0.2918, 0.992, 0.2625, 0.9999, 0.3289, 0.9374, 0.7087, 0.9302, 0.687, 0.8831, 0.7398, 0.8973, 0.7721, 0.8973, 0.7721, 0.8831, 0.7398, 0.842, 0.7705, 0.8469, 0.8179, 0.8469, 0.8179, 0.842, 0.7705, 0.7638, 0.7792, 0.7642, 0.8259, 0.7642, 0.8259, 0.7638, 0.7792, 0.6859, 0.7578, 0.689, 0.7936, 0.8709, 0.6624, 0.8286, 0.6639, 0.842, 0.7705, 0.8831, 0.7398, 0.8286, 0.6639, 0.7523, 0.6675, 0.7638, 0.7792, 0.842, 0.7705, 0.7523, 0.6675, 0.6624, 0.6672, 0.6859, 0.7578, 0.7638, 0.7792, 0.9259, 0.6608, 0.8709, 0.6624, 0.8831, 0.7398, 0.9302, 0.687, 0.9521, 0.6581, 0.9259, 0.6608, 0.9302, 0.687, 0.9374, 0.7087, 0.2977, 0.8128, 0.2976, 0.7727, 0.2398, 0.7364, 0.2403, 0.7809, 0.4629, 0.8693, 0.5907, 0.841, 0.5804, 0.7781, 0.4604, 0.7981, 0.3619, 0.8487, 0.4629, 0.8693, 0.4604, 0.7981, 0.3665, 0.789, 0.2977, 0.8128, 0.3619, 0.8487, 0.3665, 0.789, 0.2976, 0.7727, 0.5907, 0.841, 0.689, 0.7936, 0.6859, 0.7578, 0.5804, 0.7781, 0.5686, 0.6767, 0.5804, 0.7781, 0.6859, 0.7578, 0.6624, 0.6672, 0.5686, 0.6767, 0.4524, 0.6837, 0.4604, 0.7981, 0.5804, 0.7781, 0.4524, 0.6837, 0.361, 0.689, 0.3665, 0.789, 0.4604, 0.7981, 0.361, 0.689, 0.2924, 0.695, 0.2976, 0.7727, 0.3665, 0.789, 0.2976, 0.7727, 0.2924, 0.695, 0.2398, 0.7364, 0.06051, 0.7797, 0.1513, 0.808, 0.1559, 0.7405, 0.08809, 0.7264, 0.1513, 0.808, 0.2403, 0.7809, 0.2398, 0.7364, 0.1559, 0.7405, 0.192, 0.696, 0.1559, 0.7405, 0.2398, 0.7364, 0.2924, 0.695, 0.192, 0.696, 0.102, 0.6916, 0.08809, 0.7264, 0.1559, 0.7405, 0.0001297, 0.6951, 0.06051, 0.7797, 0.08809, 0.7264, 0.0413, 0.6953, 0.0413, 0.6953, 0.08809, 0.7264, 0.102, 0.6916, 0.3183, 0.2541, 0.2639, 0.3813, 0.1964, 0.3763, 0.254, 0.249, 0.4545, 0.2659, 0.5497, 0.277, 0.5485, 0.3838, 0.4422, 0.3727, 0.3785, 0.2597, 0.4545, 0.2659, 0.4422, 0.3727, 0.3638, 0.3608, 0.3183, 0.2541, 0.3785, 0.2597, 0.3638, 0.3608, 0.2639, 0.3813, 0.5497, 0.277, 0.6824, 0.2863, 0.6666, 0.3855, 0.5485, 0.3838, 0.5576, 0.522, 0.5485, 0.3838, 0.6666, 0.3855, 0.67, 0.5042, 0.5576, 0.522, 0.4135, 0.522, 0.4422, 0.3727, 0.5485, 0.3838, 0.4135, 0.522, 0.3075, 0.48, 0.3638, 0.3608, 0.4422, 0.3727, 0.3075, 0.48, 0.2406, 0.4384, 0.2639, 0.3813, 0.3638, 0.3608, 0.1843, 0.3998, 0.1964, 0.3763, 0.2639, 0.3813, 0.2406, 0.4384, 0.09324, 0.2191, 0.1692, 0.2325, 0.1428, 0.2981, 0.03528, 0.287, 0.1692, 0.2325, 0.254, 0.249, 0.1964, 0.3763, 0.1428, 0.2981, 0.09759, 0.3665, 0.1428, 0.2981, 0.1964, 0.3763, 0.1843, 0.3998, 0.09759, 0.3665, 0.02324, 0.3054, 0.03528, 0.287, 0.1428, 0.2981, 0.09324, 0.2191, 0.03528, 0.287, 0.0001297, 0.2061, 0.02324, 0.3054, 0.0001297, 0.2061, 0.03528, 0.287, 0.254, 0.249, 0.2436, 0.1556, 0.2839, 0.1243, 0.3183, 0.2541, 0.5497, 0.277, 0.4545, 0.2659, 0.4661, 0.1633, 0.5612, 0.1798, 0.4545, 0.2659, 0.3785, 0.2597, 0.3899, 0.1594, 0.4661, 0.1633, 0.3785, 0.2597, 0.3183, 0.2541, 0.2839, 0.1243, 0.3899, 0.1594, 0.6054, 0.01182, 0.5612, 0.1798, 0.4661, 0.1633, 0.461, 0.0001297, 0.5497, 0.277, 0.5612, 0.1798, 0.6969, 0.1982, 0.6824, 0.2863, 0.6054, 0.01182, 0.7144, 0.06118, 0.6969, 0.1982, 0.5612, 0.1798, 0.3602, 0.008704, 0.3899, 0.1594, 0.2839, 0.1243, 0.276, 0.04542, 0.2436, 0.1556, 0.1804, 0.05035, 0.2839, 0.1243, 0.461, 0.0001297, 0.4661, 0.1633, 0.3899, 0.1594, 0.3602, 0.008704, 0.1692, 0.2325, 0.09324, 0.2191, 0.07375, 0.1389, 0.1777, 0.1579, 0.1804, 0.05035, 0.1777, 0.1579, 0.07375, 0.1389, 0.1007, 0.06657, 0.2436, 0.1556, 0.1777, 0.1579, 0.1804, 0.05035, 0.1692, 0.2325, 0.1777, 0.1579, 0.2436, 0.1556, 0.254, 0.249, 0.09324, 0.2191, 0.0001297, 0.2061, 0.07375, 0.1389, 0.0001297, 0.2061, 0.03578, 0.1314, 0.07375, 0.1389, 0.03578, 0.1314, 0.1007, 0.06657, 0.07375, 0.1389, 0.4417, 0.5253, 0.3483, 0.5222, 0.353, 0.6192, 0.4457, 0.5957, 0.57, 0.5222, 0.4417, 0.5253, 0.4457, 0.5957, 0.5684, 0.5912, 0.57, 0.5222, 0.5684, 0.5912, 0.6602, 0.6169, 0.6588, 0.5748, 0.6588, 0.5748, 0.6602, 0.6169, 0.7492, 0.5882, 0.7458, 0.5233, 0.7458, 0.5233, 0.7492, 0.5882, 0.8321, 0.5885, 0.8357, 0.5229, 0.8357, 0.5229, 0.8321, 0.5885, 0.8788, 0.6034, 0.8838, 0.5519, 0.8838, 0.5519, 0.8788, 0.6034, 0.9244, 0.6244, 0.9328, 0.6039, 0.3483, 0.5222, 0.285, 0.5799, 0.2882, 0.6301, 0.353, 0.6192, 0.285, 0.5799, 0.1898, 0.5645, 0.1922, 0.6229, 0.2882, 0.6301, 0.1898, 0.5645, 0.1099, 0.5695, 0.1169, 0.6265, 0.1922, 0.6229, 0.1099, 0.5695, 0.02949, 0.6161, 0.05472, 0.6648, 0.1169, 0.6265, 0.0001297, 0.6951, 0.05472, 0.6648, 0.02949, 0.6161, 0.0001297, 0.6951, 0.0413, 0.6953, 0.05472, 0.6648, 0.0413, 0.6953, 0.102, 0.6916, 0.1169, 0.6265, 0.05472, 0.6648, 0.102, 0.6916, 0.192, 0.696, 0.1922, 0.6229, 0.1169, 0.6265, 0.192, 0.696, 0.2924, 0.695, 0.2882, 0.6301, 0.1922, 0.6229, 0.2924, 0.695, 0.361, 0.689, 0.353, 0.6192, 0.2882, 0.6301, 0.361, 0.689, 0.4524, 0.6837, 0.4457, 0.5957, 0.353, 0.6192, 0.4524, 0.6837, 0.5686, 0.6767, 0.5684, 0.5912, 0.4457, 0.5957, 0.5686, 0.6767, 0.6624, 0.6672, 0.6602, 0.6169, 0.5684, 0.5912, 0.6624, 0.6672, 0.7523, 0.6675, 0.7492, 0.5882, 0.6602, 0.6169, 0.7523, 0.6675, 0.8286, 0.6639, 0.8321, 0.5885, 0.7492, 0.5882, 0.8286, 0.6639, 0.8709, 0.6624, 0.8788, 0.6034, 0.8321, 0.5885, 0.8709, 0.6624, 0.9259, 0.6608, 0.9244, 0.6244, 0.8788, 0.6034, 0.9259, 0.6608, 0.9521, 0.6581, 0.9244, 0.6244, 0.1804, 0.05035, 0.276, 0.04542, 0.2839, 0.1243, 0.9328, 0.6039, 0.9244, 0.6244, 0.9521, 0.6581])
me_plane_001.materials.append(mat_cloud1)
me_plane_001.materials.append(mat_cloud2)
me_plane_001.use_remesh_preserve_volume = False
me_plane_001.use_remesh_preserve_attributes = False
me_plane_001.use_mirror_vertex_groups = False
me_plane_001.update()
me_plane = bpy.data.meshes.new('Plane')
me_plane.from_pydata([(1.0, -1.0, 0.5127), (-0.1243, -1.0, -1.029), (0.4063, -1.0, -1.029), (1.016, -1.0, -0.9355), (1.384, -1.0, 0.9067), (2.045, -1.0, 1.15), (2.919, -1.0, 0.953), (3.582, -1.0, 0.2159), (4.026, -1.0, 0.4342), (4.646, -1.0, 0.4342), (5.402, -1.0, 0.2469), (5.785, -1.0, -0.1997), (5.785, -1.0, -0.6971), (5.4, -1.0, -0.9733), (4.61, -1.0, -1.107), (4.012, -1.0, -1.107), (3.444, -1.0, -0.8691), (2.893, -1.0, -1.133), (2.042, -1.0, -1.133), (1.436, -1.0, -0.9877), (-0.6576, -1.0, -0.8092), (-0.7834, -1.0, -0.4552), (-0.4449, -1.0, 0.05453), (0.1839, -1.0, 0.1671), (0.694, -1.0, -0.1524), (1.0, -0.3799, -0.4333), (-0.1243, -1.797, -0.4851), (0.4063, -1.797, -0.4851), (1.016, -1.659, -0.48), (1.384, -0.08241, -0.4224), (2.045, 0.1155, -0.4152), (2.919, -0.03613, -0.4207), (3.582, -0.3286, -0.4314), (4.026, 0.009589, -0.419), (4.591, 0.009589, -0.419), (5.402, -0.2977, -0.4303), (5.785, -0.7439, -0.4466), (5.785, -1.304, -0.4671), (5.4, -1.715, -0.4821), (4.61, -1.914, -0.4894), (4.012, -1.914, -0.4894), (3.444, -1.56, -0.4764), (2.893, -1.953, -0.4908), (2.042, -1.953, -0.4908), (1.436, -1.736, -0.4829), (-0.6576, -1.471, -0.4732), (-0.4449, -0.4899, -0.4373), (0.1839, -0.3773, -0.4332), (0.694, -0.6966, -0.4449), (5.893, -1.012, -0.4684), (3.582, -0.4783, 0.04434), (4.026, -0.2148, 0.2568), (4.646, -0.2148, 0.2568), (5.402, -0.4542, 0.0638), (5.785, -0.8019, -0.2165), (3.582, -1.47, 0.07454), (4.026, -1.623, 0.2302), (4.646, -1.623, 0.2302), (5.402, -1.491, 0.09666), (5.785, -1.178, -0.2218), (3.582, -0.4748, -0.7767), (4.026, -0.1666, -0.8707), (4.646, -0.1666, -0.8707), (5.402, -0.4466, -0.7853), (5.785, -0.8533, -0.6614), (1.0, -0.5607, -0.7852), (1.384, -0.327, -0.9091), (2.045, -0.1715, -0.9916), (2.919, -0.2906, -0.9284), (0.694, -0.8096, -0.6533), (-0.4449, -0.6946, -0.7355), (0.1839, -0.6068, -0.7829), (1.0, -0.5016, -0.05048), (1.384, -0.2585, 0.494), (2.045, -0.1146, 0.6377), (2.919, -0.2248, 0.5276), (0.694, -0.7197, -0.2805), (-0.4449, -0.606, -0.1918), (0.1839, -0.606, -0.07917), (1.0, -1.458, -0.02223), (1.384, -1.703, 0.521), (2.045, -1.848, 0.6639), (2.919, -1.737, 0.5544), (0.694, -1.239, -0.2509), (-0.3642, -1.403, -0.1834), (0.2646, -1.403, -0.07076), (-0.1243, -1.459, -0.8444), (0.4063, -1.459, -0.8444), (1.016, -1.362, -0.7778), (5.743, -1.193, -0.6385), (5.4, -1.401, -0.8048), (4.61, -1.54, -0.9004), (4.012, -1.54, -0.9004), (3.444, -1.293, -0.7303), (2.893, -1.568, -0.9192), (2.042, -1.568, -0.9192), (1.436, -1.416, -0.8151), (-0.6576, -1.23, -0.746), (4.965, -1.585, -0.1248), (4.267, -1.704, -0.2353)], [], [(11, 54, 53, 10), (10, 53, 52, 9), (9, 52, 51, 8), (8, 51, 50, 7), (34, 33, 51, 52), (33, 32, 50, 51), (35, 34, 52, 53), (36, 35, 53, 54), (11, 49, 36, 54), (10, 58, 59, 11), (9, 57, 58, 10), (8, 56, 57, 9), (7, 55, 56, 8), (57, 56, 99), (40, 56, 55, 41), (58, 57, 98), (37, 59, 58, 38), (11, 59, 37, 49), (36, 64, 63, 35), (35, 63, 62, 34), (34, 62, 61, 33), (33, 61, 60, 32), (13, 14, 62, 63), (14, 15, 61, 62), (15, 16, 60, 61), (12, 13, 63, 64), (49, 12, 64, 36), (25, 65, 69, 48), (30, 31, 68, 67), (29, 30, 67, 66), (25, 29, 66, 65), (31, 32, 60, 68), (17, 68, 60, 16), (17, 18, 67, 68), (18, 19, 66, 67), (19, 3, 65, 66), (65, 3, 69), (46, 47, 71, 70), (47, 48, 69, 71), (2, 71, 69, 3), (2, 1, 70, 71), (21, 46, 70, 20), (20, 70, 1), (0, 72, 76, 24), (5, 6, 75, 74), (4, 5, 74, 73), (0, 4, 73, 72), (6, 7, 50, 75), (31, 75, 50, 32), (31, 30, 74, 75), (30, 29, 73, 74), (29, 25, 72, 73), (48, 76, 72, 25), (22, 23, 78, 77), (23, 24, 76, 78), (47, 78, 76, 48), (47, 46, 77, 78), (22, 77, 21), (46, 21, 77), (24, 83, 79, 0), (6, 5, 81, 82), (5, 4, 80, 81), (4, 0, 79, 80), (42, 82, 81, 43), (6, 82, 55, 7), (42, 41, 55, 82), (44, 80, 79, 28), (27, 28, 79, 83), (43, 81, 80, 44), (23, 22, 84, 85), (27, 85, 84, 26), (83, 85, 27), (23, 85, 83, 24), (22, 21, 84), (21, 45, 84), (45, 26, 84), (43, 44, 96, 95), (42, 43, 95, 94), (42, 94, 93, 41), (41, 93, 92, 40), (40, 92, 91, 39), (39, 91, 90, 38), (38, 90, 89, 37), (44, 28, 88, 96), (28, 27, 87, 88), (27, 26, 86, 87), (26, 45, 97, 86), (21, 97, 45), (21, 20, 97), (20, 1, 86, 97), (1, 2, 87, 86), (2, 3, 88, 87), (3, 19, 96, 88), (19, 18, 95, 96), (18, 17, 94, 95), (17, 16, 93, 94), (16, 15, 92, 93), (15, 14, 91, 92), (14, 13, 90, 91), (13, 12, 89, 90), (12, 49, 37, 89), (57, 39, 98), (39, 38, 98), (58, 98, 38), (57, 99, 39), (40, 39, 99), (56, 40, 99)])
_uv = me_plane.uv_layers.new(name='UVMap')
_uv.uv.foreach_set('vector', [0.94, 0.5928, 0.9446, 0.6177, 0.889, 0.6626, 0.8726, 0.6025, 0.8726, 0.6025, 0.889, 0.6626, 0.8074, 0.7044, 0.7879, 0.615, 0.7879, 0.615, 0.8074, 0.7044, 0.7395, 0.7251, 0.7134, 0.6288, 0.7134, 0.6288, 0.7395, 0.7251, 0.6555, 0.7348, 0.6467, 0.641, 0.8365, 0.7941, 0.7551, 0.8158, 0.7395, 0.7251, 0.8074, 0.7044, 0.7551, 0.8158, 0.6749, 0.8147, 0.6555, 0.7348, 0.7395, 0.7251, 0.9412, 0.7152, 0.8365, 0.7941, 0.8074, 0.7044, 0.889, 0.6626, 0.9756, 0.6304, 0.9412, 0.7152, 0.889, 0.6626, 0.9446, 0.6177, 0.94, 0.5928, 0.9812, 0.5851, 0.9756, 0.6304, 0.9446, 0.6177, 0.8726, 0.6025, 0.8709, 0.5466, 0.9384, 0.5699, 0.94, 0.5928, 0.7879, 0.615, 0.7813, 0.5375, 0.8709, 0.5466, 0.8726, 0.6025, 0.7134, 0.6288, 0.7024, 0.5437, 0.7813, 0.5375, 0.7879, 0.615, 0.6467, 0.641, 0.6218, 0.5592, 0.7024, 0.5437, 0.7134, 0.6288, 0.7813, 0.5375, 0.7024, 0.5437, 0.731, 0.4729, 0.6814, 0.4321, 0.7024, 0.5437, 0.6218, 0.5592, 0.5881, 0.4665, 0.8709, 0.5466, 0.7813, 0.5375, 0.8311, 0.5057, 0.9632, 0.5382, 0.9384, 0.5699, 0.8709, 0.5466, 0.9046, 0.473, 0.94, 0.5928, 0.9384, 0.5699, 0.9632, 0.5382, 0.9812, 0.5851, 0.9983, 0.2621, 0.9693, 0.2833, 0.9241, 0.2239, 0.9576, 0.18, 0.9576, 0.18, 0.9241, 0.2239, 0.8369, 0.1711, 0.8531, 0.1047, 0.8531, 0.1047, 0.8369, 0.1711, 0.76, 0.1512, 0.7712, 0.08496, 0.7712, 0.08496, 0.76, 0.1512, 0.6748, 0.1561, 0.6884, 0.096, 0.9052, 0.2936, 0.8071, 0.277, 0.8369, 0.1711, 0.9241, 0.2239, 0.8071, 0.277, 0.7293, 0.2618, 0.76, 0.1512, 0.8369, 0.1711, 0.7293, 0.2618, 0.6361, 0.2494, 0.6748, 0.1561, 0.76, 0.1512, 0.9633, 0.3024, 0.9052, 0.2936, 0.9241, 0.2239, 0.9693, 0.2833, 0.9999, 0.3098, 0.9633, 0.3024, 0.9693, 0.2833, 0.9983, 0.2621, 0.2912, 0.02929, 0.2939, 0.08927, 0.2294, 0.09189, 0.2308, 0.05535, 0.4653, 9.46e-05, 0.5912, 0.04195, 0.5669, 0.1235, 0.4514, 0.08791, 0.3617, 0.00515, 0.4653, 9.46e-05, 0.4514, 0.08791, 0.3603, 0.0838, 0.2912, 0.02929, 0.3617, 0.00515, 0.3603, 0.0838, 0.2939, 0.08927, 0.5912, 0.04195, 0.6884, 0.096, 0.6748, 0.1561, 0.5669, 0.1235, 0.541, 0.2231, 0.5669, 0.1235, 0.6748, 0.1561, 0.6361, 0.2494, 0.541, 0.2231, 0.4269, 0.1982, 0.4514, 0.08791, 0.5669, 0.1235, 0.4269, 0.1982, 0.3384, 0.1796, 0.3603, 0.0838, 0.4514, 0.08791, 0.3384, 0.1796, 0.271, 0.1617, 0.2939, 0.08927, 0.3603, 0.0838, 0.2939, 0.08927, 0.271, 0.1617, 0.2294, 0.09189, 0.05434, 0.04302, 0.1459, 0.02401, 0.1469, 0.08233, 0.06763, 0.09152, 0.1459, 0.02401, 0.2308, 0.05535, 0.2294, 0.09189, 0.1469, 0.08233, 0.1747, 0.1458, 0.1469, 0.08233, 0.2294, 0.09189, 0.271, 0.1617, 0.1747, 0.1458, 0.1081, 0.1382, 0.06763, 0.09152, 0.1469, 0.08233, 9.464e-05, 0.1159, 0.05434, 0.04302, 0.06763, 0.09152, 0.04804, 0.1286, 0.04804, 0.1286, 0.06763, 0.09152, 0.1081, 0.1382, 0.3393, 0.7025, 0.309, 0.7889, 0.2331, 0.7801, 0.2303, 0.7195, 0.4416, 0.6837, 0.5125, 0.6691, 0.5372, 0.75, 0.4527, 0.7639, 0.389, 0.6938, 0.4416, 0.6837, 0.4527, 0.7639, 0.3884, 0.7665, 0.3393, 0.7025, 0.389, 0.6938, 0.3884, 0.7665, 0.309, 0.7889, 0.5125, 0.6691, 0.6467, 0.641, 0.6555, 0.7348, 0.5372, 0.75, 0.5794, 0.8606, 0.5372, 0.75, 0.6555, 0.7348, 0.6749, 0.8147, 0.5794, 0.8606, 0.4557, 0.8953, 0.4527, 0.7639, 0.5372, 0.75, 0.4557, 0.8953, 0.3557, 0.8736, 0.3884, 0.7665, 0.4527, 0.7639, 0.3557, 0.8736, 0.292, 0.842, 0.309, 0.7889, 0.3884, 0.7665, 0.2293, 0.8118, 0.2331, 0.7801, 0.309, 0.7889, 0.292, 0.842, 0.07376, 0.7296, 0.1351, 0.722, 0.1381, 0.776, 0.06469, 0.7753, 0.1351, 0.722, 0.2303, 0.7195, 0.2331, 0.7801, 0.1381, 0.776, 0.1336, 0.8324, 0.1381, 0.776, 0.2331, 0.7801, 0.2293, 0.8118, 0.1336, 0.8324, 0.04997, 0.8066, 0.06469, 0.7753, 0.1381, 0.776, 0.07376, 0.7296, 0.06469, 0.7753, 9.46e-05, 0.7366, 0.04997, 0.8066, 9.46e-05, 0.7366, 0.06469, 0.7753, 0.2303, 0.7195, 0.2215, 0.671, 0.2846, 0.637, 0.3393, 0.7025, 0.5125, 0.6691, 0.4416, 0.6837, 0.4227, 0.6107, 0.5033, 0.5898, 0.4416, 0.6837, 0.389, 0.6938, 0.3647, 0.6317, 0.4227, 0.6107, 0.389, 0.6938, 0.3393, 0.7025, 0.2846, 0.637, 0.3647, 0.6317, 0.4905, 0.4599, 0.5033, 0.5898, 0.4227, 0.6107, 0.3687, 0.4818, 0.5125, 0.6691, 0.5033, 0.5898, 0.6218, 0.5592, 0.6467, 0.641, 0.4905, 0.4599, 0.5881, 0.4665, 0.6218, 0.5592, 0.5033, 0.5898, 0.2904, 0.5371, 0.3647, 0.6317, 0.2846, 0.637, 0.2427, 0.5784, 0.1507, 0.5877, 0.2427, 0.5784, 0.2846, 0.637, 0.2215, 0.671, 0.3687, 0.4818, 0.4227, 0.6107, 0.3647, 0.6317, 0.2904, 0.5371, 0.1351, 0.722, 0.07376, 0.7296, 0.06423, 0.6767, 0.1427, 0.6688, 0.1507, 0.5877, 0.1427, 0.6688, 0.06423, 0.6767, 0.07447, 0.6032, 0.2215, 0.671, 0.1427, 0.6688, 0.1507, 0.5877, 0.1351, 0.722, 0.1427, 0.6688, 0.2215, 0.671, 0.2303, 0.7195, 0.07376, 0.7296, 9.46e-05, 0.7366, 0.06423, 0.6767, 9.46e-05, 0.7366, 0.008934, 0.6655, 0.06423, 0.6767, 0.008934, 0.6655, 0.07447, 0.6032, 0.06423, 0.6767, 0.3873, 0.3641, 0.2999, 0.3157, 0.3203, 0.2469, 0.4085, 0.2809, 0.5131, 0.3893, 0.3873, 0.3641, 0.4085, 0.2809, 0.5248, 0.3059, 0.5131, 0.3893, 0.5248, 0.3059, 0.6251, 0.303, 0.6143, 0.3615, 0.6143, 0.3615, 0.6251, 0.303, 0.7165, 0.3395, 0.7004, 0.4181, 0.7004, 0.4181, 0.7165, 0.3395, 0.7969, 0.3522, 0.7894, 0.4317, 0.7894, 0.4317, 0.7969, 0.3522, 0.9038, 0.3487, 0.9113, 0.4137, 0.9113, 0.4137, 0.9038, 0.3487, 0.9606, 0.3301, 0.979, 0.3562, 0.2999, 0.3157, 0.2398, 0.29, 0.2561, 0.2259, 0.3203, 0.2469, 0.2398, 0.29, 0.144, 0.283, 0.1619, 0.2129, 0.2561, 0.2259, 0.144, 0.283, 0.06901, 0.2584, 0.09431, 0.1963, 0.1619, 0.2129, 0.06901, 0.2584, 0.005933, 0.1911, 0.03878, 0.1537, 0.09431, 0.1963, 9.464e-05, 0.1159, 0.03878, 0.1537, 0.005933, 0.1911, 9.464e-05, 0.1159, 0.04804, 0.1286, 0.03878, 0.1537, 0.04804, 0.1286, 0.1081, 0.1382, 0.09431, 0.1963, 0.03878, 0.1537, 0.1081, 0.1382, 0.1747, 0.1458, 0.1619, 0.2129, 0.09431, 0.1963, 0.1747, 0.1458, 0.271, 0.1617, 0.2561, 0.2259, 0.1619, 0.2129, 0.271, 0.1617, 0.3384, 0.1796, 0.3203, 0.2469, 0.2561, 0.2259, 0.3384, 0.1796, 0.4269, 0.1982, 0.4085, 0.2809, 0.3203, 0.2469, 0.4269, 0.1982, 0.541, 0.2231, 0.5248, 0.3059, 0.4085, 0.2809, 0.541, 0.2231, 0.6361, 0.2494, 0.6251, 0.303, 0.5248, 0.3059, 0.6361, 0.2494, 0.7293, 0.2618, 0.7165, 0.3395, 0.6251, 0.303, 0.7293, 0.2618, 0.8071, 0.277, 0.7969, 0.3522, 0.7165, 0.3395, 0.8071, 0.277, 0.9052, 0.2936, 0.9038, 0.3487, 0.7969, 0.3522, 0.9052, 0.2936, 0.9633, 0.3024, 0.9606, 0.3301, 0.9038, 0.3487, 0.9633, 0.3024, 0.9999, 0.3098, 0.979, 0.3562, 0.9606, 0.3301, 0.7813, 0.5375, 0.7894, 0.4317, 0.8311, 0.5057, 0.7894, 0.4317, 0.9046, 0.473, 0.8311, 0.5057, 0.8709, 0.5466, 0.8311, 0.5057, 0.9046, 0.473, 0.7813, 0.5375, 0.731, 0.4729, 0.7894, 0.4317, 0.7004, 0.4181, 0.7894, 0.4317, 0.731, 0.4729, 0.7024, 0.5437, 0.6814, 0.4321, 0.731, 0.4729])
me_plane.materials.append(mat_cloud1)
me_plane.use_remesh_preserve_volume = False
me_plane.use_remesh_preserve_attributes = False
me_plane.use_mirror_vertex_groups = False
me_plane.update()

# ---- objects
ob_plane_002 = bpy.data.objects.new('Plane.002', me_plane_002)
ob_lamp_005 = bpy.data.objects.new('Lamp.005', light_lamp_005)
ob_lamp_004 = bpy.data.objects.new('Lamp.004', light_lamp_004)
ob_lamp_003 = bpy.data.objects.new('Lamp.003', light_lamp_003)
ob_lamp_002 = bpy.data.objects.new('Lamp.002', light_lamp_002)
ob_lamp_001 = bpy.data.objects.new('Lamp.001', light_lamp_001)
ob_plane_001 = bpy.data.objects.new('Plane.001', me_plane_001)
ob_plane = bpy.data.objects.new('Plane', me_plane)
ob_lamp = bpy.data.objects.new('Lamp', light_lamp)
ob_camera = bpy.data.objects.new('Camera', cam_camera)

# ---- transforms, parenting, visibility, modifiers, constraints
ob_plane_002.location = (0.9786, -1.215, 1.066)
ob_plane_002.scale = (0.4932, 0.4932, 0.4932)
ob_plane_002.lineart.crease_threshold = 0.0
ob_lamp_005.location = (-2.554, -12.11, -6.634)
ob_lamp_005.rotation_euler = (0.6503, 0.05522, 1.866)
ob_lamp_005.lock_rotations_4d = False
ob_lamp_005.empty_display_type = 'ARROWS'
ob_lamp_005.color = (0.0, 0.0, 0.0, 0.0)
ob_lamp_005.lineart.crease_threshold = 0.0
ob_lamp_004.location = (4.076, -12.11, -6.822)
ob_lamp_004.rotation_euler = (0.6503, 0.05522, 1.866)
ob_lamp_004.lock_rotations_4d = False
ob_lamp_004.empty_display_type = 'ARROWS'
ob_lamp_004.color = (0.0, 0.0, 0.0, 0.0)
ob_lamp_004.lineart.crease_threshold = 0.0
ob_lamp_003.location = (5.356, 1.502, 7.74)
ob_lamp_003.rotation_euler = (0.6503, 0.05522, 1.866)
ob_lamp_003.lock_rotations_4d = False
ob_lamp_003.empty_display_type = 'ARROWS'
ob_lamp_003.color = (0.0, 0.0, 0.0, 0.0)
ob_lamp_003.lineart.crease_threshold = 0.0
ob_lamp_002.location = (-2.554, 1.502, 7.74)
ob_lamp_002.rotation_euler = (0.6503, 0.05522, 1.866)
ob_lamp_002.lock_rotations_4d = False
ob_lamp_002.empty_display_type = 'ARROWS'
ob_lamp_002.color = (0.0, 0.0, 0.0, 0.0)
ob_lamp_002.lineart.crease_threshold = 0.0
ob_lamp_001.location = (-2.554, -6.845, 7.025)
ob_lamp_001.rotation_euler = (0.6503, 0.05522, 1.866)
ob_lamp_001.lock_rotations_4d = False
ob_lamp_001.empty_display_type = 'ARROWS'
ob_lamp_001.color = (0.0, 0.0, 0.0, 0.0)
ob_lamp_001.lineart.crease_threshold = 0.0
ob_plane_001.location = (2.267, 1.796, 1.933)
ob_plane_001.scale = (0.4932, 0.4932, 0.4932)
ob_plane_001.lineart.crease_threshold = 0.0
ob_plane.location = (-2.792, 0.5111, 1.077)
ob_plane.scale = (0.4932, 0.4932, 0.4932)
ob_plane.lineart.crease_threshold = 0.0
ob_lamp.location = (4.076, -6.845, 7.025)
ob_lamp.rotation_euler = (0.6503, 0.05522, 1.866)
ob_lamp.lock_rotations_4d = False
ob_lamp.empty_display_type = 'ARROWS'
ob_lamp.color = (0.0, 0.0, 0.0, 0.0)
ob_lamp.lineart.crease_threshold = 0.0
ob_camera.location = (1.168, -9.845, 0.4854)
ob_camera.rotation_euler = (1.576, -0.004694, 0.03336)
ob_camera.lock_rotations_4d = False
ob_camera.empty_display_type = 'ARROWS'
ob_camera.color = (0.0, 0.0, 0.0, 0.0)
ob_camera.display_type = 'WIRE'
ob_camera.lineart.crease_threshold = 0.0

# ---- collection membership
col_collection_1.objects.link(ob_plane_002)
col_collection_1.objects.link(ob_lamp_005)
col_collection_1.objects.link(ob_lamp_004)
col_collection_1.objects.link(ob_lamp_003)
col_collection_1.objects.link(ob_lamp_002)
col_collection_1.objects.link(ob_lamp_001)
col_collection_1.objects.link(ob_plane_001)
col_collection_1.objects.link(ob_plane)
col_collection_1.objects.link(ob_lamp)
col_collection_1.objects.link(ob_camera)

# ---- scene / render settings (as saved in the file)
scene.camera = ob_camera
scene.frame_start = 1; scene.frame_end = 250; scene.frame_set(0)
scene.render.engine = 'BLENDER_EEVEE_NEXT'
scene.render.image_settings.compression = 90
scene.render.resolution_percentage = 50
scene.render.dither_intensity = 0.0
scene.cycles.use_denoising = False
scene.cycles.samples = 10
scene.cycles.sampling_pattern = 'TABULATED_SOBOL'
scene.cycles.light_sampling_threshold = 0.0
scene.cycles.use_adaptive_sampling = False
scene.cycles.use_light_tree = False
scene.cycles.blur_glossy = 0.0
scene.cycles.volume_bounces = 1
scene.cycles.pixel_filter_type = 'GAUSSIAN'
scene.cycles.sample_clamp_indirect = 0.0
scene.view_settings.view_transform = 'Standard'
bpy.context.view_layer.update()
